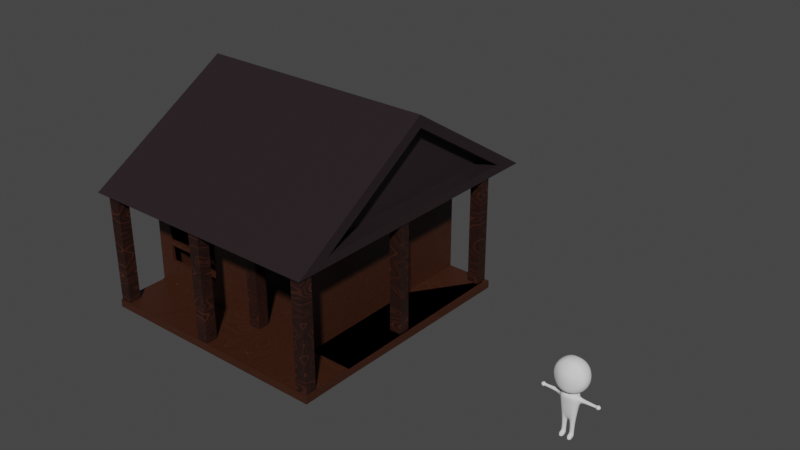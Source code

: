 # Source: houseOne.blend  (saved by Blender 3.1.7; exported with 4.5.12 LTS)
import bpy
from mathutils import Matrix  # noqa: F401  (used for matrix-valued properties, if any)

bpy.ops.wm.read_factory_settings(use_empty=True)
scene = bpy.context.scene
scene.name = 'Scene'

# ---- collections
col_collection = bpy.data.collections.new('Collection'); scene.collection.children.link(col_collection)

# ---- materials (node trees are filled in below, after node groups)
mat_wood_walls = bpy.data.materials.new('Wood Walls')
mat_wood_walls.use_transparent_shadow = False
mat_pillar_wood = bpy.data.materials.new('Pillar Wood')
mat_pillar_wood.use_transparent_shadow = False
mat_roof = bpy.data.materials.new('Roof')
mat_roof.use_transparent_shadow = False

# ---- material node trees
mat_wood_walls.use_nodes = True; mat_wood_walls.node_tree.nodes.clear()
_N = mat_wood_walls.node_tree.nodes; _L = mat_wood_walls.node_tree.links
n0 = _N.new('ShaderNodeBsdfPrincipled'); n0.name = 'Principled BSDF'; n0.location = (10, 300)
n0.distribution = 'GGX'
n0.subsurface_method = 'RANDOM_WALK_SKIN'
n0.inputs[3].default_value = 1.45
n0.inputs[27].default_value = (0.0, 0.0, 0.0, 1.0)
n0.inputs[28].default_value = 1.0
n1 = _N.new('ShaderNodeOutputMaterial'); n1.name = 'Material Output'; n1.location = (300, 300)
n2 = _N.new('ShaderNodeValToRGB'); n2.name = 'ColorRamp'; n2.location = (-325, 218)
while len(n2.color_ramp.elements) > 1: n2.color_ramp.elements.remove(n2.color_ramp.elements[-1])
n2.color_ramp.elements[0].position = 0.1273; n2.color_ramp.elements[0].color = (0.03897, 0.01088, 0.003865, 1.0)
_e = n2.color_ramp.elements.new(1.0); _e.color = (0.0911, 0.0362, 0.01997, 1.0)
n3 = _N.new('ShaderNodeTexNoise'); n3.name = 'Musgrave Texture.001'; n3.location = (-812, 207)
n3.width = 150
n3.normalize = False
n3.inputs[3].default_value = 1.0
n3.inputs[4].default_value = 0.25
n4 = _N.new('ShaderNodeTexNoise'); n4.name = 'Musgrave Texture'; n4.location = (-633, 204)
n4.width = 150
n4.normalize = False
n4.inputs[2].default_value = 100.0
n4.inputs[3].default_value = 1.0
n4.inputs[4].default_value = 0.25
_L.new(n0.outputs[0], n1.inputs[0])
_L.new(n3.outputs[0], n4.inputs[0])
_L.new(n4.outputs[0], n2.inputs[0])
_L.new(n2.outputs[0], n0.inputs[0])
n1.is_active_output = True
mat_pillar_wood.use_nodes = True; mat_pillar_wood.node_tree.nodes.clear()
_N = mat_pillar_wood.node_tree.nodes; _L = mat_pillar_wood.node_tree.links
n0 = _N.new('ShaderNodeBsdfPrincipled'); n0.name = 'Principled BSDF'; n0.location = (10, 300)
n0.distribution = 'GGX'
n0.subsurface_method = 'RANDOM_WALK_SKIN'
n0.inputs[3].default_value = 1.45
n0.inputs[27].default_value = (0.0, 0.0, 0.0, 1.0)
n0.inputs[28].default_value = 1.0
n1 = _N.new('ShaderNodeOutputMaterial'); n1.name = 'Material Output'; n1.location = (300, 300)
n2 = _N.new('ShaderNodeValToRGB'); n2.name = 'ColorRamp'; n2.location = (-257, 219)
while len(n2.color_ramp.elements) > 1: n2.color_ramp.elements.remove(n2.color_ramp.elements[-1])
n2.color_ramp.elements[0].position = 0.0; n2.color_ramp.elements[0].color = (0.01593, 0.004831, 0.002713, 1.0)
_e = n2.color_ramp.elements.new(1.0); _e.color = (0.09479, 0.02366, 0.01277, 1.0)
n3 = _N.new('ShaderNodeTexNoise'); n3.name = 'Musgrave Texture'; n3.location = (-439, 56)
n3.width = 150
n3.normalize = False
n3.inputs[2].default_value = 10.1
n3.inputs[3].default_value = 1.0
n3.inputs[4].default_value = 0.25
n4 = _N.new('ShaderNodeTexNoise'); n4.name = 'Musgrave Texture.001'; n4.location = (-654, 44)
n4.width = 150
n4.normalize = False
n4.inputs[3].default_value = 1.0
n4.inputs[4].default_value = 0.25
_L.new(n0.outputs[0], n1.inputs[0])
_L.new(n2.outputs[0], n0.inputs[0])
_L.new(n3.outputs[0], n2.inputs[0])
_L.new(n4.outputs[0], n3.inputs[0])
n1.is_active_output = True
mat_roof.use_nodes = True; mat_roof.node_tree.nodes.clear()
_N = mat_roof.node_tree.nodes; _L = mat_roof.node_tree.links
n0 = _N.new('ShaderNodeBsdfPrincipled'); n0.name = 'Principled BSDF'; n0.location = (10, 300)
n0.distribution = 'GGX'
n0.subsurface_method = 'RANDOM_WALK_SKIN'
n0.inputs[0].default_value = (0.01823, 0.01113, 0.0131, 1.0)
n0.inputs[3].default_value = 1.45
n0.inputs[27].default_value = (0.0, 0.0, 0.0, 1.0)
n0.inputs[28].default_value = 1.0
n1 = _N.new('ShaderNodeOutputMaterial'); n1.name = 'Material Output'; n1.location = (300, 300)
_L.new(n0.outputs[0], n1.inputs[0])
n1.is_active_output = True

# ---- world
world_world = bpy.data.worlds.new('World'); scene.world = world_world
world_world.use_nodes = True; world_world.node_tree.nodes.clear()
_N = world_world.node_tree.nodes; _L = world_world.node_tree.links
n0 = _N.new('ShaderNodeOutputWorld'); n0.name = 'World Output'; n0.location = (300, 300)
n1 = _N.new('ShaderNodeBackground'); n1.name = 'Background'; n1.location = (10, 300)
n1.inputs[0].default_value = (0.05088, 0.05088, 0.05088, 1.0)
_L.new(n1.outputs[0], n0.inputs[0])
n0.is_active_output = True
world_world.color = (0.05088, 0.05088, 0.05088)
world_world.use_sun_shadow = False
world_world.sun_shadow_jitter_overblur = 0.0

# ---- meshes
me_cube_001 = bpy.data.meshes.new('Cube.001')
me_cube_001.from_pydata([(-2.678, -2.596, 0.008163), (-2.675, -2.593, 3.027), (-2.678, 2.596, 0.008163), (-2.678, 2.596, 3.038), (2.515, -2.596, 0.008163), (2.515, -2.596, 3.038), (2.515, 2.596, 0.008163), (2.515, 2.596, 3.038), (-2.236, -2.59, 0.868), (-2.678, 1.915, 0.7734), (2.515, 2.596, 0.2095), (2.515, -2.596, 0.2095), (2.515, -3.957, 0.2095), (2.515, -3.957, 0.008163), (-2.678, -3.957, 0.008163), (-2.678, -3.957, 0.2095), (3.651, 2.596, 0.2095), (3.651, 2.596, 0.008163), (3.651, -2.596, 0.008163), (3.651, -2.596, 0.2095), (3.65, -3.957, 0.2095), (3.65, -3.957, 0.008163), (1.846, 2.596, 0.008163), (1.845, 2.601, 3.031), (1.846, -2.596, 0.008163), (2.155, -2.596, 3.038), (2.155, -2.596, 0.2095), (1.846, 2.596, 0.2095), (1.846, -3.957, 0.008163), (1.846, -3.957, 0.2095), (0.7218, 2.596, 0.008163), (0.8631, -2.596, 3.038), (0.8631, -2.596, 0.2095), (0.7218, -3.957, 0.2095), (0.7218, 2.596, 3.038), (0.7218, -2.596, 0.008163), (0.7218, 2.596, 0.2095), (0.7218, -3.957, 0.008163), (-2.237, -2.593, 1.916), (-2.678, 1.915, 1.9), (2.515, 2.596, 2.464), (2.515, -2.596, 2.464), (2.155, -2.596, 2.464), (1.846, 2.607, 2.464), (0.7218, 2.596, 2.464), (0.8631, -2.596, 2.464), (-2.616, 2.596, 0.2095), (-2.616, 2.596, 0.008163), (-2.616, -2.596, 0.008163), (-2.616, -2.596, 0.2095), (-2.678, -0.05416, 0.7734), (-0.6558, -2.59, 0.868), (-0.6475, -2.571, 1.915), (-2.678, -0.05416, 1.9), (-2.678, 2.596, 2.464), (-2.678, 2.596, 0.2095), (-2.678, -2.596, 0.2095), (-2.663, -2.583, 2.461), (-2.618, -2.596, 0.04331), (-2.622, -2.546, 3.023), (-2.629, 2.547, 0.03686), (-2.618, 2.536, 3.038), (2.515, -2.596, 0.05787), (2.454, -2.536, 3.038), (2.515, 2.536, 0.04331), (2.454, 2.536, 3.038), (-2.237, -2.505, 0.8679), (-2.593, 1.915, 0.7734), (2.489, 2.519, 0.1945), (2.489, -2.571, 0.1646), (2.515, -3.897, 0.1744), (2.515, -3.881, 0.03039), (-2.629, -3.908, 0.03686), (-2.629, -3.908, 0.1808), (3.736, 2.596, 0.2095), (3.736, 2.596, 0.008163), (3.651, -2.682, 0.008163), (3.651, -2.657, 0.1744), (3.601, -3.908, 0.1808), (3.59, -3.897, 0.008163), (1.846, 2.536, 0.04331), (1.843, 2.528, 3.02), (1.846, -2.596, 0.05787), (2.155, -2.511, 3.038), (2.155, -2.558, 0.1651), (1.846, 2.511, 0.2095), (1.846, -3.897, 0.04331), (1.846, -3.897, 0.1744), (0.7218, 2.536, 0.04331), (0.8631, -2.511, 3.038), (0.8632, -2.558, 0.1651), (0.7218, -3.897, 0.1744), (0.7218, 2.511, 3.038), (0.7218, -2.596, 0.05787), (0.7218, 2.511, 0.2095), (0.7218, -3.897, 0.04331), (-2.248, -2.543, 1.942), (-2.593, 1.915, 1.9), (2.454, 2.536, 2.464), (2.454, -2.536, 2.464), (2.155, -2.511, 2.464), (1.846, 2.555, 2.464), (0.7218, 2.511, 2.464), (0.8632, -2.511, 2.464), (-2.665, 2.646, 0.2382), (-2.665, 2.646, -0.02054), (-2.665, -2.646, -0.02054), (-2.665, -2.646, 0.2382), (-2.593, -0.05416, 0.7734), (-0.6556, -2.505, 0.8678), (-0.6575, -2.512, 1.908), (-2.593, -0.05655, 1.901), (-2.618, 2.536, 2.464), (-2.618, 2.536, 0.2095), (-2.601, -2.571, 0.1945), (-2.614, -2.533, 2.464), (-1.41, -2.506, 0.8673), (-1.41, -2.506, 1.917), (-1.41, -2.61, 0.8673), (-1.41, -2.61, 1.917), (-1.513, -2.506, 0.8673), (-1.513, -2.506, 1.917), (-1.513, -2.61, 0.8673), (-1.513, -2.61, 1.917), (-2.239, -2.506, 1.34), (-0.651, -2.506, 1.34), (-2.239, -2.61, 1.34), (-0.651, -2.61, 1.34), (-2.239, -2.506, 1.444), (-0.6505, -2.506, 1.444), (-2.239, -2.61, 1.444), (-0.6503, -2.61, 1.444), (-2.679, 1.027, 0.7709), (-2.679, 1.027, 1.901), (-2.576, 1.027, 0.7709), (-2.576, 1.027, 1.901), (-2.679, 0.9232, 0.7709), (-2.679, 0.9232, 1.901), (-2.576, 0.9232, 0.7709), (-2.576, 0.9232, 1.901), (-2.679, -0.04914, 1.264), (-2.679, 1.914, 1.264), (-2.576, -0.04914, 1.264), (-2.576, 1.914, 1.264), (-2.679, -0.04914, 1.368), (-2.679, 1.914, 1.368), (-2.576, -0.04914, 1.368), (-2.576, 1.914, 1.368)], [], [(57, 1, 3, 54), (43, 23, 7, 40), (40, 7, 5, 41), (45, 31, 1, 57), (22, 6, 4, 24), (22, 27, 10, 6), (0, 56, 55, 2), (37, 33, 15, 14), (32, 56, 15, 33), (56, 0, 14, 15), (24, 4, 13, 28), (19, 18, 48, 49), (4, 6, 17, 18), (6, 10, 16, 17), (10, 11, 19, 16), (12, 13, 21, 20), (18, 19, 20, 21), (12, 20, 19, 11), (35, 24, 28, 37), (11, 26, 29, 12), (13, 12, 29, 28), (30, 36, 27, 22), (30, 22, 24, 35), (41, 5, 25, 42), (44, 34, 23, 43), (54, 3, 34, 44), (2, 30, 35, 0), (2, 55, 36, 30), (0, 35, 37, 14), (26, 32, 33, 29), (28, 29, 33, 37), (42, 25, 31, 45), (55, 54, 44, 36), (36, 44, 43, 27), (11, 41, 42, 26), (10, 40, 41, 11), (27, 43, 40, 10), (47, 46, 49, 48), (17, 16, 46, 47), (16, 19, 49, 46), (18, 17, 47, 48), (19, 16, 17, 18), (51, 8, 56, 32), (52, 51, 32, 45), (8, 38, 57, 56), (38, 52, 45, 57), (9, 39, 54, 55), (50, 9, 55, 56), (53, 50, 56, 57), (39, 53, 57, 54), (115, 112, 61, 59), (101, 98, 65, 81), (98, 99, 63, 65), (103, 115, 59, 89), (80, 82, 62, 64), (80, 64, 68, 85), (58, 60, 113, 114), (95, 72, 73, 91), (90, 91, 73, 114), (114, 73, 72, 58), (82, 86, 71, 62), (77, 107, 106, 76), (62, 76, 75, 64), (64, 75, 74, 68), (68, 74, 77, 69), (70, 78, 79, 71), (76, 79, 78, 77), (70, 69, 77, 78), (93, 95, 86, 82), (69, 70, 87, 84), (71, 86, 87, 70), (88, 80, 85, 94), (88, 93, 82, 80), (99, 100, 83, 63), (102, 101, 81, 92), (112, 102, 92, 61), (60, 58, 93, 88), (60, 88, 94, 113), (58, 72, 95, 93), (84, 87, 91, 90), (86, 95, 91, 87), (100, 103, 89, 83), (113, 94, 102, 112), (94, 85, 101, 102), (69, 84, 100, 99), (68, 69, 99, 98), (85, 68, 98, 101), (105, 106, 107, 104), (75, 105, 104, 74), (74, 104, 107, 77), (76, 106, 105, 75), (77, 76, 75, 74), (109, 90, 114, 66), (110, 103, 90, 109), (66, 114, 115, 96), (96, 115, 103, 110), (67, 113, 112, 97), (108, 114, 113, 67), (111, 115, 114, 108), (97, 112, 115, 111), (3, 1, 59, 61), (7, 23, 81, 65), (5, 7, 65, 63), (1, 31, 89, 59), (13, 4, 62, 71), (4, 18, 76, 62), (21, 13, 71, 79), (18, 21, 79, 76), (23, 34, 92, 81), (25, 5, 63, 83), (26, 42, 100, 84), (31, 25, 83, 89), (32, 26, 84, 90), (34, 3, 61, 92), (51, 52, 110, 109), (42, 45, 103, 100), (8, 51, 109, 66), (45, 32, 90, 103), (38, 8, 66, 96), (52, 38, 96, 110), (39, 9, 67, 97), (9, 50, 108, 67), (50, 53, 111, 108), (53, 39, 97, 111), (116, 117, 119, 118), (118, 119, 123, 122), (122, 123, 121, 120), (120, 121, 117, 116), (118, 122, 120, 116), (123, 119, 117, 121), (124, 125, 127, 126), (126, 127, 131, 130), (130, 131, 129, 128), (128, 129, 125, 124), (126, 130, 128, 124), (131, 127, 125, 129), (132, 133, 135, 134), (134, 135, 139, 138), (138, 139, 137, 136), (136, 137, 133, 132), (134, 138, 136, 132), (139, 135, 133, 137), (140, 141, 143, 142), (142, 143, 147, 146), (146, 147, 145, 144), (144, 145, 141, 140), (142, 146, 144, 140), (147, 143, 141, 145)])
_uv = me_cube_001.uv_layers.new(name='UVMap')
_uv.uv.foreach_set('vector', [0.5776, 0.0, 0.625, 0.0, 0.625, 0.25, 0.5776, 0.25, 0.5776, 0.4678, 0.625, 0.4678, 0.625, 0.5, 0.5776, 0.5, 0.5776, 0.5, 0.625, 0.5, 0.625, 0.75, 0.5776, 0.75, 0.5776, 0.8295, 0.625, 0.8295, 0.625, 1.0, 0.5776, 1.0, 0.3428, 0.5, 0.375, 0.5, 0.375, 0.75, 0.3428, 0.75, 0.375, 0.4678, 0.3916, 0.4678, 0.3916, 0.5, 0.375, 0.5, 0.375, 0.0, 0.3916, 0.0, 0.3916, 0.25, 0.375, 0.25, 0.375, 0.8363, 0.3916, 0.8363, 0.3916, 1.0, 0.375, 1.0, 0.3916, 0.8295, 0.3916, 1.0, 0.3916, 1.0, 0.3916, 0.8363, 0.3916, 0.0, 0.375, 0.0, 0.375, 0.0, 0.3916, 0.0, 0.3428, 0.75, 0.375, 0.75, 0.375, 0.75, 0.3428, 0.75, 0.3916, 0.75, 0.375, 0.75, 0.375, 0.75, 0.3916, 0.75, 0.375, 0.75, 0.375, 0.5, 0.375, 0.5, 0.375, 0.75, 0.375, 0.5, 0.3916, 0.5, 0.3916, 0.5, 0.375, 0.5, 0.3916, 0.5, 0.3916, 0.75, 0.3916, 0.75, 0.3916, 0.5, 0.3916, 0.75, 0.375, 0.75, 0.375, 0.75, 0.3916, 0.75, 0.375, 0.75, 0.3916, 0.75, 0.3916, 0.75, 0.375, 0.75, 0.3916, 0.75, 0.3916, 0.75, 0.3916, 0.75, 0.3916, 0.75, 0.2887, 0.75, 0.3428, 0.75, 0.3428, 0.75, 0.2887, 0.75, 0.3916, 0.75, 0.3916, 0.7673, 0.3916, 0.7822, 0.3916, 0.75, 0.375, 0.75, 0.3916, 0.75, 0.3916, 0.7822, 0.375, 0.7822, 0.375, 0.4137, 0.3916, 0.4137, 0.3916, 0.4678, 0.375, 0.4678, 0.2887, 0.5, 0.3428, 0.5, 0.3428, 0.75, 0.2887, 0.75, 0.5776, 0.75, 0.625, 0.75, 0.625, 0.7673, 0.5776, 0.7673, 0.5776, 0.4137, 0.625, 0.4137, 0.625, 0.4678, 0.5776, 0.4678, 0.5776, 0.25, 0.625, 0.25, 0.625, 0.4137, 0.5776, 0.4137, 0.125, 0.5, 0.2887, 0.5, 0.2887, 0.75, 0.125, 0.75, 0.375, 0.25, 0.3916, 0.25, 0.3916, 0.4137, 0.375, 0.4137, 0.125, 0.75, 0.2887, 0.75, 0.2887, 0.75, 0.125, 0.75, 0.3916, 0.7673, 0.3916, 0.8295, 0.3916, 0.8363, 0.3916, 0.7822, 0.375, 0.7822, 0.3916, 0.7822, 0.3916, 0.8363, 0.375, 0.8363, 0.5776, 0.7673, 0.625, 0.7673, 0.625, 0.8295, 0.5776, 0.8295, 0.3916, 0.25, 0.5776, 0.25, 0.5776, 0.4137, 0.3916, 0.4137, 0.3916, 0.4137, 0.5776, 0.4137, 0.5776, 0.4678, 0.3916, 0.4678, 0.3916, 0.75, 0.5776, 0.75, 0.5776, 0.7673, 0.3916, 0.7673, 0.3916, 0.5, 0.5776, 0.5, 0.5776, 0.75, 0.3916, 0.75, 0.3916, 0.4678, 0.5776, 0.4678, 0.5776, 0.5, 0.3916, 0.5, 0.375, 0.5, 0.3916, 0.5, 0.3916, 0.75, 0.375, 0.75, 0.375, 0.5, 0.3916, 0.5, 0.3916, 0.5, 0.375, 0.5, 0.3916, 0.5, 0.3916, 0.75, 0.3916, 0.75, 0.3916, 0.5, 0.375, 0.75, 0.375, 0.5, 0.375, 0.5, 0.375, 0.75, 0.0, 0.0, 0.0, 0.0, 0.0, 0.0, 0.0, 0.0, 0.4184, 0.8563, 0.4184, 0.9732, 0.3916, 1.0, 0.3916, 0.8295, 0.5508, 0.8563, 0.4184, 0.8563, 0.3916, 0.8295, 0.5776, 0.8295, 0.4184, 0.9732, 0.5508, 0.9732, 0.5776, 1.0, 0.3916, 1.0, 0.5508, 0.9732, 0.5508, 0.8563, 0.5776, 0.8295, 0.5776, 1.0, 0.4348, 0.2068, 0.5344, 0.2068, 0.5776, 0.25, 0.3916, 0.25, 0.4348, 0.04322, 0.4348, 0.2068, 0.3916, 0.25, 0.3916, 0.0, 0.5344, 0.04322, 0.4348, 0.04322, 0.3916, 0.0, 0.5776, 0.0, 0.5344, 0.2068, 0.5344, 0.04322, 0.5776, 0.0, 0.5776, 0.25, 0.5776, 0.0, 0.5776, 0.25, 0.625, 0.25, 0.625, 0.0, 0.5776, 0.4678, 0.5776, 0.5, 0.625, 0.5, 0.625, 0.4678, 0.5776, 0.5, 0.5776, 0.75, 0.625, 0.75, 0.625, 0.5, 0.5776, 0.8295, 0.5776, 1.0, 0.625, 1.0, 0.625, 0.8295, 0.3428, 0.5, 0.3428, 0.75, 0.375, 0.75, 0.375, 0.5, 0.375, 0.4678, 0.375, 0.5, 0.3916, 0.5, 0.3916, 0.4678, 0.375, 0.0, 0.375, 0.25, 0.3916, 0.25, 0.3916, 0.0, 0.375, 0.8363, 0.375, 1.0, 0.3916, 1.0, 0.3916, 0.8363, 0.3916, 0.8295, 0.3916, 0.8363, 0.3916, 1.0, 0.3916, 1.0, 0.3916, 0.0, 0.3916, 0.0, 0.375, 0.0, 0.375, 0.0, 0.3428, 0.75, 0.3428, 0.75, 0.375, 0.75, 0.375, 0.75, 0.3916, 0.75, 0.3916, 0.75, 0.375, 0.75, 0.375, 0.75, 0.375, 0.75, 0.375, 0.75, 0.375, 0.5, 0.375, 0.5, 0.375, 0.5, 0.375, 0.5, 0.3916, 0.5, 0.3916, 0.5, 0.3916, 0.5, 0.3916, 0.5, 0.3916, 0.75, 0.3916, 0.75, 0.3916, 0.75, 0.3916, 0.75, 0.375, 0.75, 0.375, 0.75, 0.375, 0.75, 0.375, 0.75, 0.3916, 0.75, 0.3916, 0.75, 0.3916, 0.75, 0.3916, 0.75, 0.3916, 0.75, 0.3916, 0.75, 0.2887, 0.75, 0.2887, 0.75, 0.3428, 0.75, 0.3428, 0.75, 0.3916, 0.75, 0.3916, 0.75, 0.3916, 0.7822, 0.3916, 0.7673, 0.375, 0.75, 0.375, 0.7822, 0.3916, 0.7822, 0.3916, 0.75, 0.375, 0.4137, 0.375, 0.4678, 0.3916, 0.4678, 0.3916, 0.4137, 0.2887, 0.5, 0.2887, 0.75, 0.3428, 0.75, 0.3428, 0.5, 0.5776, 0.75, 0.5776, 0.7673, 0.625, 0.7673, 0.625, 0.75, 0.5776, 0.4137, 0.5776, 0.4678, 0.625, 0.4678, 0.625, 0.4137, 0.5776, 0.25, 0.5776, 0.4137, 0.625, 0.4137, 0.625, 0.25, 0.125, 0.5, 0.125, 0.75, 0.2887, 0.75, 0.2887, 0.5, 0.375, 0.25, 0.375, 0.4137, 0.3916, 0.4137, 0.3916, 0.25, 0.125, 0.75, 0.125, 0.75, 0.2887, 0.75, 0.2887, 0.75, 0.3916, 0.7673, 0.3916, 0.7822, 0.3916, 0.8363, 0.3916, 0.8295, 0.375, 0.7822, 0.375, 0.8363, 0.3916, 0.8363, 0.3916, 0.7822, 0.5776, 0.7673, 0.5776, 0.8295, 0.625, 0.8295, 0.625, 0.7673, 0.3916, 0.25, 0.3916, 0.4137, 0.5776, 0.4137, 0.5776, 0.25, 0.3916, 0.4137, 0.3916, 0.4678, 0.5776, 0.4678, 0.5776, 0.4137, 0.3916, 0.75, 0.3916, 0.7673, 0.5776, 0.7673, 0.5776, 0.75, 0.3916, 0.5, 0.3916, 0.75, 0.5776, 0.75, 0.5776, 0.5, 0.3916, 0.4678, 0.3916, 0.5, 0.5776, 0.5, 0.5776, 0.4678, 0.375, 0.5, 0.375, 0.75, 0.3916, 0.75, 0.3916, 0.5, 0.375, 0.5, 0.375, 0.5, 0.3916, 0.5, 0.3916, 0.5, 0.3916, 0.5, 0.3916, 0.5, 0.3916, 0.75, 0.3916, 0.75, 0.375, 0.75, 0.375, 0.75, 0.375, 0.5, 0.375, 0.5, 0.0, 0.0, 0.0, 0.0, 0.0, 0.0, 0.0, 0.0, 0.4184, 0.8563, 0.3916, 0.8295, 0.3916, 1.0, 0.4184, 0.9732, 0.5508, 0.8563, 0.5776, 0.8295, 0.3916, 0.8295, 0.4184, 0.8563, 0.4184, 0.9732, 0.3916, 1.0, 0.5776, 1.0, 0.5508, 0.9732, 0.5508, 0.9732, 0.5776, 1.0, 0.5776, 0.8295, 0.5508, 0.8563, 0.4348, 0.2068, 0.3916, 0.25, 0.5776, 0.25, 0.5344, 0.2068, 0.4348, 0.04322, 0.3916, 0.0, 0.3916, 0.25, 0.4348, 0.2068, 0.5344, 0.04322, 0.5776, 0.0, 0.3916, 0.0, 0.4348, 0.04322, 0.5344, 0.2068, 0.5776, 0.25, 0.5776, 0.0, 0.5344, 0.04322, 0.625, 0.25, 0.625, 0.0, 0.625, 0.0, 0.625, 0.25, 0.625, 0.5, 0.625, 0.4678, 0.625, 0.4678, 0.625, 0.5, 0.625, 0.75, 0.625, 0.5, 0.625, 0.5, 0.625, 0.75, 0.625, 1.0, 0.625, 0.8295, 0.625, 0.8295, 0.625, 1.0, 0.375, 0.75, 0.375, 0.75, 0.375, 0.75, 0.375, 0.75, 0.375, 0.75, 0.375, 0.75, 0.375, 0.75, 0.375, 0.75, 0.375, 0.75, 0.375, 0.75, 0.375, 0.75, 0.375, 0.75, 0.375, 0.75, 0.375, 0.75, 0.375, 0.75, 0.375, 0.75, 0.625, 0.4678, 0.625, 0.4137, 0.625, 0.4137, 0.625, 0.4678, 0.625, 0.7673, 0.625, 0.75, 0.625, 0.75, 0.625, 0.7673, 0.3916, 0.7673, 0.5776, 0.7673, 0.5776, 0.7673, 0.3916, 0.7673, 0.625, 0.8295, 0.625, 0.7673, 0.625, 0.7673, 0.625, 0.8295, 0.3916, 0.8295, 0.3916, 0.7673, 0.3916, 0.7673, 0.3916, 0.8295, 0.625, 0.4137, 0.625, 0.25, 0.625, 0.25, 0.625, 0.4137, 0.4184, 0.8563, 0.5508, 0.8563, 0.5508, 0.8563, 0.4184, 0.8563, 0.5776, 0.7673, 0.5776, 0.8295, 0.5776, 0.8295, 0.5776, 0.7673, 0.4184, 0.9732, 0.4184, 0.8563, 0.4184, 0.8563, 0.4184, 0.9732, 0.5776, 0.8295, 0.3916, 0.8295, 0.3916, 0.8295, 0.5776, 0.8295, 0.5508, 0.9732, 0.4184, 0.9732, 0.4184, 0.9732, 0.5508, 0.9732, 0.5508, 0.8563, 0.5508, 0.9732, 0.5508, 0.9732, 0.5508, 0.8563, 0.5344, 0.2068, 0.4348, 0.2068, 0.4348, 0.2068, 0.5344, 0.2068, 0.4348, 0.2068, 0.4348, 0.04322, 0.4348, 0.04322, 0.4348, 0.2068, 0.4348, 0.04322, 0.5344, 0.04322, 0.5344, 0.04322, 0.4348, 0.04322, 0.5344, 0.04322, 0.5344, 0.2068, 0.5344, 0.2068, 0.5344, 0.04322, 0.375, 0.0, 0.625, 0.0, 0.625, 0.25, 0.375, 0.25, 0.375, 0.25, 0.625, 0.25, 0.625, 0.5, 0.375, 0.5, 0.375, 0.5, 0.625, 0.5, 0.625, 0.75, 0.375, 0.75, 0.375, 0.75, 0.625, 0.75, 0.625, 1.0, 0.375, 1.0, 0.125, 0.5, 0.375, 0.5, 0.375, 0.75, 0.125, 0.75, 0.625, 0.5, 0.875, 0.5, 0.875, 0.75, 0.625, 0.75, 0.375, 0.0, 0.625, 0.0, 0.625, 0.25, 0.375, 0.25, 0.375, 0.25, 0.625, 0.25, 0.625, 0.5, 0.375, 0.5, 0.375, 0.5, 0.625, 0.5, 0.625, 0.75, 0.375, 0.75, 0.375, 0.75, 0.625, 0.75, 0.625, 1.0, 0.375, 1.0, 0.125, 0.5, 0.375, 0.5, 0.375, 0.75, 0.125, 0.75, 0.625, 0.5, 0.875, 0.5, 0.875, 0.75, 0.625, 0.75, 0.375, 0.0, 0.625, 0.0, 0.625, 0.25, 0.375, 0.25, 0.375, 0.25, 0.625, 0.25, 0.625, 0.5, 0.375, 0.5, 0.375, 0.5, 0.625, 0.5, 0.625, 0.75, 0.375, 0.75, 0.375, 0.75, 0.625, 0.75, 0.625, 1.0, 0.375, 1.0, 0.125, 0.5, 0.375, 0.5, 0.375, 0.75, 0.125, 0.75, 0.625, 0.5, 0.875, 0.5, 0.875, 0.75, 0.625, 0.75, 0.375, 0.0, 0.625, 0.0, 0.625, 0.25, 0.375, 0.25, 0.375, 0.25, 0.625, 0.25, 0.625, 0.5, 0.375, 0.5, 0.375, 0.5, 0.625, 0.5, 0.625, 0.75, 0.375, 0.75, 0.375, 0.75, 0.625, 0.75, 0.625, 1.0, 0.375, 1.0, 0.125, 0.5, 0.375, 0.5, 0.375, 0.75, 0.125, 0.75, 0.625, 0.5, 0.875, 0.5, 0.875, 0.75, 0.625, 0.75])
me_cube_001.materials.append(mat_wood_walls)
me_cube_001.use_remesh_fix_poles = True
me_cube_001.use_remesh_preserve_attributes = False
me_cube_001.update()
me_sphere = bpy.data.meshes.new('Sphere')
me_sphere.from_pydata([(0.0, 0.1751, 0.2155), (0.0, 0.2411, 0.1166), (0.0, 0.2411, -0.1166), (0.0, 0.07393, -0.2816), (0.04464, 0.1039, 0.2816), (0.08248, 0.1793, 0.2155), (0.1078, 0.2197, 0.1166), (0.1166, 0.2411, -1.332e-08), (0.1078, 0.2197, -0.1166), (0.08248, 0.1793, -0.2155), (0.05526, 0.06871, -0.2816), (0.08248, 0.08248, 0.2816), (0.1524, 0.1517, 0.2155), (0.1991, 0.1884, 0.1166), (0.2155, 0.1751, -1.332e-08), (0.1991, 0.1884, -0.1166), (0.1524, 0.1517, -0.2155), (0.07092, 0.05269, -0.2816), (0.1078, 0.04464, 0.2816), (0.1991, 0.08248, 0.2155), (0.2602, 0.1078, 0.1166), (0.2816, 0.1088, -1.332e-08), (0.2602, 0.1078, -0.1166), (0.1991, 0.08248, -0.2155), (0.08138, 0.0287, -0.2816), (0.1166, -3.556e-08, 0.2816), (0.2155, -5.418e-08, 0.2155), (0.2816, -6.908e-08, 0.1166), (0.3048, -4.673e-08, -1.332e-08), (0.2816, -5.418e-08, -0.1166), (0.2155, -5.418e-08, -0.2155), (0.08506, 0.0004039, -0.2816), (0.1078, -0.04464, 0.2816), (0.1991, -0.08152, 0.2155), (0.2602, -0.09291, 0.1166), (0.2816, -0.1057, 2.64e-06), (0.2559, -0.1013, -0.1154), (0.1985, -0.08148, -0.2153), (0.08138, -0.02789, -0.2816), (0.08248, -0.0771, 0.2816), (0.1524, -0.1249, 0.2155), (0.1991, -0.1429, 0.1166), (0.2009, -0.1648, 0.0005647), (0.1875, -0.1665, -0.1133), (0.1497, -0.1474, -0.2148), (0.07092, -0.05188, -0.2816), (0.04464, -0.09685, 0.2816), (0.08248, -0.1429, 0.2155), (0.1078, -0.204, 0.1166), (0.1175, -0.2152, 0.0002591), (0.1038, -0.2032, -0.1165), (0.08228, -0.1879, -0.2155), (0.05526, -0.0679, -0.2816), (-5.329e-15, -5.329e-08, 0.3048), (-2.706e-08, -0.1057, 0.2816), (-4.196e-08, -0.1593, 0.2155), (0.001181, -0.2235, 0.1168), (0.00608, -0.2387, 0.0008183), (0.001181, -0.2235, -0.1165), (-4.196e-08, -0.2046, -0.2155), (0.0, -0.07353, -0.2816), (0.001696, 0.123, -0.3335), (0.06693, -0.1124, -0.3335), (0.001696, -0.1198, -0.3335), (0.1203, 0.08077, -0.3357), (0.06626, 0.1169, -0.3335), (0.1626, 0.03219, -0.3585), (6.235e-08, 0.1088, 0.2816), (1.518e-07, 0.2643, -1.332e-08), (1.071e-07, 0.1751, -0.2155), (0.05596, 0.07011, -0.295), (0.0, 0.07563, -0.295), (0.07162, 0.05408, -0.295), (0.08208, 0.0301, -0.295), (0.08576, 0.001802, -0.295), (0.08208, -0.02649, -0.295), (0.07162, -0.05048, -0.295), (0.05596, -0.06651, -0.295), (0.0, -0.07213, -0.295), (0.1633, -0.02704, -0.3678), (0.1347, -0.09036, -0.3335), (0.1633, -9.344e-05, -0.346), (-0.00402, 0.08759, -0.6517), (0.04696, 0.08498, -0.6517), (0.09505, 0.0725, -0.6517), (0.1181, 0.05336, -0.6517), (0.1382, 0.007642, -0.6517), (0.127, -0.0312, -0.6517), (0.0974, -0.05722, -0.6517), (0.05752, -0.06914, -0.6517), (-0.00402, -0.07231, -0.6517), (0.1627, -0.02171, -0.402), (0.162, 0.01058, -0.4144), (0.162, 0.03753, -0.3927), (0.1307, -0.078, -0.4251), (0.06917, -0.09749, -0.4251), (0.1309, 0.08548, -0.4251), (0.06857, 0.1051, -0.4251), (0.0, 0.1116, -0.4251), (0.0, -0.104, -0.4251), (0.163, 0.01772, -0.3479), (0.1622, 0.03944, -0.3749), (0.1619, 0.02696, -0.4072), (0.1623, -0.007237, -0.4125), (0.1631, -0.02896, -0.3856), (0.1634, -0.01648, -0.3533), (0.1509, -0.05054, -0.3381), (0.1506, -0.02054, -0.3321), (0.1424, 0.04896, -0.3297), (0.1488, 0.001026, -0.3301), (0.454, -0.007113, -0.3649), (0.4531, 0.0176, -0.3956), (0.4533, 0.0247, -0.3772), (0.3078, -0.01684, -0.398), (0.4537, 0.01234, -0.3619), (0.4532, 0.02361, -0.3873), (0.4532, 0.008278, -0.3997), (0.4539, 0.002207, -0.3608), (0.4539, -0.01312, -0.3731), (0.3075, -0.004984, -0.4067), (0.3081, -0.02278, -0.3846), (0.4535, 0.02057, -0.3679), (0.3077, 0.02733, -0.3624), (0.3083, -0.02122, -0.37), (0.3083, 0.00087, -0.3522), (0.4538, -0.01421, -0.3833), (0.3073, 0.009615, -0.4083), (0.3072, 0.0317, -0.3905), (0.3081, 0.01547, -0.3538), (0.3074, 0.03327, -0.3759), (0.3072, 0.02304, -0.4023), (0.4534, -0.001856, -0.3986), (0.4536, -0.01009, -0.3926), (0.3084, -0.01256, -0.3582), (0.4623, -0.0149, -0.3552), (0.461, 0.02539, -0.4052), (0.4613, 0.03696, -0.3753), (0.462, 0.01682, -0.3503), (0.461, 0.03519, -0.3918), (0.4611, 0.01019, -0.412), (0.4622, 0.0002937, -0.3485), (0.4623, -0.0247, -0.3687), (0.4616, 0.03024, -0.3601), (0.462, -0.02648, -0.3852), (0.4614, -0.006331, -0.4102), (0.4617, -0.01975, -0.4004), (0.4715, -0.01735, -0.3522), (0.47, 0.02784, -0.4083), (0.4703, 0.04082, -0.3747), (0.4711, 0.01822, -0.3466), (0.47, 0.03883, -0.3932), (0.4701, 0.01079, -0.4158), (0.4714, -0.0003081, -0.3447), (0.4714, -0.02834, -0.3673), (0.4707, 0.03328, -0.3576), (0.4712, -0.03033, -0.3858), (0.4704, -0.007739, -0.4138), (0.4708, -0.02279, -0.4028), (0.4806, -0.01867, -0.3506), (0.479, 0.02916, -0.4099), (0.4794, 0.0429, -0.3744), (0.4802, 0.01898, -0.3447), (0.4791, 0.04079, -0.394), (0.4791, 0.01112, -0.4179), (0.4805, -0.0006323, -0.3426), (0.4806, -0.03031, -0.3665), (0.4798, 0.03492, -0.3563), (0.4803, -0.03241, -0.3861), (0.4795, -0.008497, -0.4158), (0.4799, -0.02443, -0.4042), (0.4897, -0.01711, -0.3525), (0.4881, 0.02759, -0.408), (0.4885, 0.04043, -0.3747), (0.4892, 0.01808, -0.347), (0.4882, 0.03846, -0.3931), (0.4883, 0.01073, -0.4154), (0.4895, -0.0002472, -0.3451), (0.4896, -0.02798, -0.3674), (0.4888, 0.03297, -0.3579), (0.4893, -0.02994, -0.3857), (0.4886, -0.007597, -0.4135), (0.489, -0.02249, -0.4026), (0.4983, -0.01419, -0.3561), (0.497, 0.02467, -0.4043), (0.4973, 0.03583, -0.3755), (0.498, 0.01641, -0.3514), (0.4971, 0.03412, -0.3914), (0.4971, 0.01002, -0.4108), (0.4982, 0.0004697, -0.3496), (0.4983, -0.02364, -0.3691), (0.4976, 0.02935, -0.3608), (0.498, -0.02535, -0.385), (0.4974, -0.00592, -0.4091), (0.4977, -0.01886, -0.3997), (0.506, -0.01044, -0.3608), (0.5049, 0.02092, -0.3997), (0.5051, 0.02993, -0.3764), (0.5057, 0.01425, -0.3569), (0.505, 0.02855, -0.3892), (0.505, 0.009094, -0.4049), (0.5059, 0.001391, -0.3556), (0.5059, -0.01806, -0.3712), (0.5054, 0.0247, -0.3646), (0.5057, -0.01945, -0.3841), (0.5052, -0.003766, -0.4035), (0.5055, -0.01421, -0.3959), (0.5133, -0.00562, -0.3668), (0.5125, 0.01611, -0.3937), (0.5127, 0.02235, -0.3776), (0.5131, 0.01148, -0.3641), (0.5126, 0.02139, -0.3865), (0.5126, 0.007911, -0.3973), (0.5132, 0.002574, -0.3631), (0.5132, -0.0109, -0.374), (0.5129, 0.01872, -0.3694), (0.5131, -0.01186, -0.3829), (0.5127, -0.0009983, -0.3964), (0.5129, -0.008235, -0.3911), (0.5177, -0.000211, -0.3735), (0.5173, 0.0107, -0.387), (0.5174, 0.01383, -0.3789), (0.5176, 0.008376, -0.3721), (0.5173, 0.01335, -0.3834), (0.5173, 0.006582, -0.3888), (0.5176, 0.003903, -0.3717), (0.5177, -0.002864, -0.3771), (0.5175, 0.01201, -0.3748), (0.5176, -0.003344, -0.3816), (0.5174, 0.002109, -0.3883), (0.5175, -0.001524, -0.3857), (0.0, 0.059, -0.7851), (0.1044, 0.04326, -0.7972), (0.0, -0.03735, -0.7824), (0.0, 0.01053, -0.8088), (0.02236, 0.008907, -0.8029), (0.03635, 0.04306, -0.8019), (0.1186, 0.00919, -0.7964), (0.1046, -0.02496, -0.7974), (0.07064, -0.03919, -0.7998), (0.03657, -0.02516, -0.8021), (0.07034, 0.05729, -0.7995), (0.04355, 0.03589, -0.9456), (0.07037, 0.04712, -0.9438), (0.09727, 0.03605, -0.942), (0.1085, 0.00916, -0.9413), (0.09744, -0.01779, -0.9421), (0.07061, -0.02902, -0.944), (0.04372, -0.01795, -0.9458), (0.03251, 0.008937, -0.9465), (0.04349, 0.03589, -1.116), (0.07038, 0.04712, -1.116), (0.09733, 0.03605, -1.116), (0.1086, 0.00916, -1.116), (0.09749, -0.01779, -1.116), (0.0706, -0.02902, -1.116), (0.04365, -0.01795, -1.116), (0.03242, 0.008937, -1.116), (0.03244, 0.008937, -1.063), (0.04366, -0.01795, -1.064), (0.0706, -0.02902, -1.065), (0.09748, -0.01779, -1.065), (0.1085, 0.00916, -1.065), (0.09733, 0.03605, -1.065), (0.07038, 0.04712, -1.064), (0.04351, 0.03589, -1.064), (0.04386, -0.06932, -1.116), (0.07081, -0.08039, -1.116), (0.03263, -0.04243, -1.116), (0.0977, -0.06916, -1.116), (0.09769, -0.06916, -1.065), (0.1088, -0.04221, -1.065), (0.1088, -0.04221, -1.116), (0.07081, -0.08039, -1.065), (0.04387, -0.06932, -1.064), (0.03264, -0.04243, -1.063), (0.04989, -0.08886, -1.119), (0.0715, -0.09773, -1.119), (0.04089, -0.0673, -1.119), (0.09306, -0.08873, -1.119), (0.09305, -0.08873, -1.09), (0.1019, -0.06712, -1.09), (0.1019, -0.06712, -1.119), (0.0715, -0.09773, -1.089), (0.0499, -0.08886, -1.089), (0.0409, -0.0673, -1.089)], [(108, 109), (64, 108)], [(3, 69, 9, 10), (2, 68, 7, 8), (1, 0, 5, 6), (67, 53, 4), (69, 2, 8, 9), (68, 1, 6, 7), (0, 67, 4, 5), (52, 60, 78, 77), (9, 8, 15, 16), (7, 6, 13, 14), (5, 4, 11, 12), (10, 9, 16, 17), (8, 7, 14, 15), (6, 5, 12, 13), (4, 53, 11), (14, 13, 20, 21), (12, 11, 18, 19), (17, 16, 23, 24), (15, 14, 21, 22), (13, 12, 19, 20), (11, 53, 18), (31, 38, 75, 74), (16, 15, 22, 23), (24, 23, 30, 31), (22, 21, 28, 29), (20, 19, 26, 27), (18, 53, 25), (3, 10, 70, 71), (23, 22, 29, 30), (21, 20, 27, 28), (19, 18, 25, 26), (27, 26, 33, 34), (25, 53, 32), (30, 29, 36, 37), (28, 27, 34, 35), (26, 25, 32, 33), (31, 30, 37, 38), (29, 28, 35, 36), (37, 36, 43, 44), (35, 34, 41, 42), (33, 32, 39, 40), (38, 37, 44, 45), (36, 35, 42, 43), (34, 33, 40, 41), (32, 53, 39), (40, 39, 46, 47), (45, 44, 51, 52), (43, 42, 49, 50), (41, 40, 47, 48), (39, 53, 46), (44, 43, 50, 51), (42, 41, 48, 49), (52, 51, 59, 60), (50, 49, 57, 58), (48, 47, 55, 56), (46, 53, 54), (24, 31, 74, 73), (51, 50, 58, 59), (49, 48, 56, 57), (47, 46, 54, 55), (17, 24, 73, 72), (45, 52, 77, 76), (38, 45, 76, 75), (10, 17, 72, 70), (73, 74, 109, 81, 100, 66, 108), (72, 73, 108, 66, 64), (70, 72, 64, 65), (71, 70, 65, 61), (76, 80, 106, 75), (77, 78, 63, 62), (76, 77, 62, 80), (107, 75, 106), (92, 103, 91, 87, 86), (93, 102, 92, 86, 85), (91, 94, 88, 87), (94, 95, 89, 88), (97, 96, 84, 83), (98, 97, 83, 82), (96, 93, 85, 84), (95, 99, 90, 89), (62, 63, 99, 95), (64, 66, 101, 93, 96), (61, 65, 97, 98), (65, 64, 96, 97), (80, 62, 95, 94), (79, 106, 80, 94, 91, 104), (74, 75, 107, 109), (109, 107, 105, 81), (105, 107, 106, 79), (102, 93, 127, 130), (100, 81, 124, 128), (66, 100, 128, 122), (104, 91, 113, 120), (79, 104, 120, 123), (103, 92, 126, 119), (81, 105, 133, 124), (93, 101, 129, 127), (101, 66, 122, 129), (92, 102, 130, 126), (105, 79, 123, 133), (91, 103, 119, 113), (120, 113, 132, 125), (126, 130, 111, 116), (122, 128, 114, 121), (129, 122, 121, 112), (127, 129, 112, 115), (123, 120, 125, 118), (124, 133, 110, 117), (128, 124, 117, 114), (119, 126, 116, 131), (130, 127, 115, 111), (133, 123, 118, 110), (113, 119, 131, 132), (125, 132, 145, 143), (131, 116, 139, 144), (121, 114, 137, 142), (112, 121, 142, 136), (116, 111, 135, 139), (111, 115, 138, 135), (117, 110, 134, 140), (115, 112, 136, 138), (132, 131, 144, 145), (118, 125, 143, 141), (110, 118, 141, 134), (114, 117, 140, 137), (134, 141, 153, 146), (145, 144, 156, 157), (137, 140, 152, 149), (140, 134, 146, 152), (144, 139, 151, 156), (135, 138, 150, 147), (143, 145, 157, 155), (138, 136, 148, 150), (136, 142, 154, 148), (141, 143, 155, 153), (142, 137, 149, 154), (139, 135, 147, 151), (156, 151, 163, 168), (149, 152, 164, 161), (146, 153, 165, 158), (153, 155, 167, 165), (157, 156, 168, 169), (150, 148, 160, 162), (152, 146, 158, 164), (155, 157, 169, 167), (147, 150, 162, 159), (151, 147, 159, 163), (148, 154, 166, 160), (154, 149, 161, 166), (166, 161, 173, 178), (168, 163, 175, 180), (161, 164, 176, 173), (158, 165, 177, 170), (165, 167, 179, 177), (169, 168, 180, 181), (162, 160, 172, 174), (164, 158, 170, 176), (167, 169, 181, 179), (159, 162, 174, 171), (163, 159, 171, 175), (160, 166, 178, 172), (178, 173, 185, 190), (180, 175, 187, 192), (173, 176, 188, 185), (170, 177, 189, 182), (177, 179, 191, 189), (181, 180, 192, 193), (174, 172, 184, 186), (176, 170, 182, 188), (179, 181, 193, 191), (171, 174, 186, 183), (175, 171, 183, 187), (172, 178, 190, 184), (184, 190, 202, 196), (190, 185, 197, 202), (192, 187, 199, 204), (185, 188, 200, 197), (182, 189, 201, 194), (189, 191, 203, 201), (193, 192, 204, 205), (186, 184, 196, 198), (188, 182, 194, 200), (191, 193, 205, 203), (183, 186, 198, 195), (187, 183, 195, 199), (196, 202, 214, 208), (202, 197, 209, 214), (204, 199, 211, 216), (197, 200, 212, 209), (194, 201, 213, 206), (201, 203, 215, 213), (205, 204, 216, 217), (198, 196, 208, 210), (200, 194, 206, 212), (203, 205, 217, 215), (195, 198, 210, 207), (199, 195, 207, 211), (211, 207, 219, 223), (208, 214, 226, 220), (214, 209, 221, 226), (216, 211, 223, 228), (209, 212, 224, 221), (206, 213, 225, 218), (213, 215, 227, 225), (217, 216, 228, 229), (210, 208, 220, 222), (212, 206, 218, 224), (215, 217, 229, 227), (207, 210, 222, 219), (228, 223, 219, 222, 220, 226, 221, 224, 218, 225, 227, 229), (88, 89, 239, 238), (86, 87, 237, 236), (85, 86, 236, 231), (87, 88, 238, 237), (83, 84, 240, 235), (82, 83, 235, 230), (89, 90, 232, 239), (84, 85, 231, 240), (233, 230, 235, 234), (232, 233, 234, 239), (234, 235, 241, 248), (238, 239, 247, 246), (231, 236, 244, 243), (237, 238, 246, 245), (239, 234, 248, 247), (235, 240, 242, 241), (236, 237, 245, 244), (240, 231, 243, 242), (260, 259, 272, 269), (245, 246, 259, 260), (252, 261, 270, 271), (261, 260, 269, 270), (242, 243, 262, 263), (257, 264, 249, 256), (246, 247, 258, 259), (241, 242, 263, 264), (243, 244, 261, 262), (244, 245, 260, 261), (264, 263, 250, 249), (247, 248, 257, 258), (262, 261, 252, 251), (254, 253, 268, 266), (248, 241, 264, 257), (263, 262, 251, 250), (268, 271, 281, 278), (266, 268, 278, 276), (273, 274, 284, 283), (267, 265, 275, 277), (253, 252, 271, 268), (256, 255, 265, 267), (255, 254, 266, 265), (258, 257, 274, 273), (257, 256, 267, 274), (259, 258, 273, 272), (280, 279, 278, 281), (282, 283, 275, 276), (279, 282, 276, 278), (283, 284, 277, 275), (269, 272, 282, 279), (272, 273, 283, 282), (271, 270, 280, 281), (274, 267, 277, 284), (265, 266, 276, 275), (270, 269, 279, 280), (255, 256, 249, 250, 251, 252, 253, 254)])
me_sphere.polygons.foreach_set('use_smooth', [True] * 265)
_uv = me_sphere.uv_layers.new(name='UVMap')
_uv.uv.foreach_set('vector', [0.75, 0.125, 0.75, 0.25, 0.6875, 0.25, 0.6875, 0.125, 0.75, 0.375, 0.75, 0.5, 0.6875, 0.5, 0.6875, 0.375, 0.75, 0.625, 0.75, 0.75, 0.6875, 0.75, 0.6875, 0.625, 0.75, 0.875, 0.7187, 1.0, 0.6875, 0.875, 0.75, 0.25, 0.75, 0.375, 0.6875, 0.375, 0.6875, 0.25, 0.75, 0.5, 0.75, 0.625, 0.6875, 0.625, 0.6875, 0.5, 0.75, 0.75, 0.75, 0.875, 0.6875, 0.875, 0.6875, 0.75, 0.3125, 0.125, 0.25, 0.125, 0.25, 0.125, 0.3125, 0.125, 0.6875, 0.25, 0.6875, 0.375, 0.625, 0.375, 0.625, 0.25, 0.6875, 0.5, 0.6875, 0.625, 0.625, 0.625, 0.625, 0.5, 0.6875, 0.75, 0.6875, 0.875, 0.625, 0.875, 0.625, 0.75, 0.6875, 0.125, 0.6875, 0.25, 0.625, 0.25, 0.625, 0.125, 0.6875, 0.375, 0.6875, 0.5, 0.625, 0.5, 0.625, 0.375, 0.6875, 0.625, 0.6875, 0.75, 0.625, 0.75, 0.625, 0.625, 0.6875, 0.875, 0.6562, 1.0, 0.625, 0.875, 0.625, 0.5, 0.625, 0.625, 0.5625, 0.625, 0.5625, 0.5, 0.625, 0.75, 0.625, 0.875, 0.5625, 0.875, 0.5625, 0.75, 0.625, 0.125, 0.625, 0.25, 0.5625, 0.25, 0.5625, 0.125, 0.625, 0.375, 0.625, 0.5, 0.5625, 0.5, 0.5625, 0.375, 0.625, 0.625, 0.625, 0.75, 0.5625, 0.75, 0.5625, 0.625, 0.625, 0.875, 0.5937, 1.0, 0.5625, 0.875, 0.5, 0.125, 0.4375, 0.125, 0.4375, 0.125, 0.5, 0.125, 0.625, 0.25, 0.625, 0.375, 0.5625, 0.375, 0.5625, 0.25, 0.5625, 0.125, 0.5625, 0.25, 0.5, 0.25, 0.5, 0.125, 0.5625, 0.375, 0.5625, 0.5, 0.5, 0.5, 0.5, 0.375, 0.5625, 0.625, 0.5625, 0.75, 0.5, 0.75, 0.5, 0.625, 0.5625, 0.875, 0.5312, 1.0, 0.5, 0.875, 0.75, 0.125, 0.6875, 0.125, 0.6875, 0.125, 0.75, 0.125, 0.5625, 0.25, 0.5625, 0.375, 0.5, 0.375, 0.5, 0.25, 0.5625, 0.5, 0.5625, 0.625, 0.5, 0.625, 0.5, 0.5, 0.5625, 0.75, 0.5625, 0.875, 0.5, 0.875, 0.5, 0.75, 0.5, 0.625, 0.5, 0.75, 0.4375, 0.75, 0.4375, 0.625, 0.5, 0.875, 0.4687, 1.0, 0.4375, 0.875, 0.5, 0.25, 0.5, 0.375, 0.4375, 0.375, 0.4375, 0.25, 0.5, 0.5, 0.5, 0.625, 0.4375, 0.625, 0.4375, 0.5, 0.5, 0.75, 0.5, 0.875, 0.4375, 0.875, 0.4375, 0.75, 0.5, 0.125, 0.5, 0.25, 0.4375, 0.25, 0.4375, 0.125, 0.5, 0.375, 0.5, 0.5, 0.4375, 0.5, 0.4375, 0.375, 0.4375, 0.25, 0.4375, 0.375, 0.375, 0.375, 0.375, 0.25, 0.4375, 0.5, 0.4375, 0.625, 0.375, 0.625, 0.3668, 0.5, 0.4375, 0.75, 0.4375, 0.875, 0.375, 0.875, 0.375, 0.75, 0.4375, 0.125, 0.4375, 0.25, 0.375, 0.25, 0.375, 0.125, 0.4375, 0.375, 0.4375, 0.5, 0.3668, 0.5, 0.375, 0.375, 0.4375, 0.625, 0.4375, 0.75, 0.375, 0.75, 0.375, 0.625, 0.4375, 0.875, 0.4062, 1.0, 0.375, 0.875, 0.375, 0.75, 0.375, 0.875, 0.3125, 0.875, 0.3125, 0.75, 0.375, 0.125, 0.375, 0.25, 0.3125, 0.25, 0.3125, 0.125, 0.375, 0.375, 0.3668, 0.5, 0.3125, 0.5, 0.3125, 0.375, 0.375, 0.625, 0.375, 0.75, 0.3125, 0.75, 0.3125, 0.625, 0.375, 0.875, 0.3437, 1.0, 0.3125, 0.875, 0.375, 0.25, 0.375, 0.375, 0.3125, 0.375, 0.3125, 0.25, 0.3668, 0.5, 0.375, 0.625, 0.3125, 0.625, 0.3125, 0.5, 0.3125, 0.125, 0.3125, 0.25, 0.25, 0.25, 0.25, 0.125, 0.3125, 0.375, 0.3125, 0.5, 0.25, 0.5, 0.25, 0.375, 0.3125, 0.625, 0.3125, 0.75, 0.25, 0.75, 0.25, 0.625, 0.3125, 0.875, 0.2812, 1.0, 0.25, 0.875, 0.5625, 0.125, 0.5, 0.125, 0.5, 0.125, 0.5625, 0.125, 0.3125, 0.25, 0.3125, 0.375, 0.25, 0.375, 0.25, 0.25, 0.3125, 0.5, 0.3125, 0.625, 0.25, 0.625, 0.25, 0.5, 0.3125, 0.75, 0.3125, 0.875, 0.25, 0.875, 0.25, 0.75, 0.625, 0.125, 0.5625, 0.125, 0.5625, 0.125, 0.625, 0.125, 0.375, 0.125, 0.3125, 0.125, 0.3125, 0.125, 0.375, 0.125, 0.4375, 0.125, 0.375, 0.125, 0.375, 0.125, 0.4375, 0.125, 0.6875, 0.125, 0.625, 0.125, 0.625, 0.125, 0.6875, 0.125, 0.5625, 0.125, 0.5, 0.125, 0.5, 0.125, 0.5, 0.125, 0.5404, 0.125, 0.5807, 0.125, 0.5716, 0.125, 0.625, 0.125, 0.5625, 0.125, 0.5716, 0.125, 0.5807, 0.125, 0.6416, 0.125, 0.6875, 0.125, 0.625, 0.125, 0.6416, 0.125, 0.7011, 0.125, 0.75, 0.125, 0.6875, 0.125, 0.7011, 0.125, 0.75, 0.125, 0.375, 0.125, 0.3582, 0.125, 0.387, 0.125, 0.4375, 0.125, 0.3125, 0.125, 0.25, 0.125, 0.25, 0.125, 0.2994, 0.125, 0.375, 0.125, 0.3125, 0.125, 0.2994, 0.125, 0.3582, 0.125, 0.0, 0.0, 0.4375, 0.125, 0.387, 0.125, 0.5, 0.125, 0.4579, 0.125, 0.4158, 0.125, 0.4158, 0.125, 0.5, 0.125, 0.5807, 0.125, 0.5404, 0.125, 0.5, 0.125, 0.5, 0.125, 0.6052, 0.125, 0.4158, 0.125, 0.3582, 0.125, 0.3385, 0.125, 0.4158, 0.125, 0.3582, 0.125, 0.2994, 0.125, 0.2826, 0.125, 0.3385, 0.125, 0.7011, 0.125, 0.6416, 0.125, 0.6624, 0.125, 0.7232, 0.125, 0.7497, 0.125, 0.7011, 0.125, 0.7232, 0.125, 0.75, 0.125, 0.6416, 0.125, 0.5807, 0.125, 0.6052, 0.125, 0.6624, 0.125, 0.2994, 0.125, 0.2503, 0.125, 0.25, 0.125, 0.2826, 0.125, 0.2994, 0.125, 0.25, 0.125, 0.2503, 0.125, 0.2994, 0.125, 0.6416, 0.125, 0.5807, 0.125, 0.5807, 0.125, 0.5807, 0.125, 0.6416, 0.125, 0.75, 0.125, 0.7011, 0.125, 0.7011, 0.125, 0.7497, 0.125, 0.7011, 0.125, 0.6416, 0.125, 0.6416, 0.125, 0.7011, 0.125, 0.3582, 0.125, 0.2994, 0.125, 0.2994, 0.125, 0.3582, 0.125, 0.4158, 0.125, 0.387, 0.125, 0.3582, 0.125, 0.3582, 0.125, 0.4158, 0.125, 0.4158, 0.125, 0.5, 0.125, 0.4375, 0.125, 0.0, 0.0, 0.5, 0.125, 0.5, 0.125, 0.0, 0.0, 0.0, 0.0, 0.5, 0.125, 0.0, 0.0, 0.0, 0.0, 0.387, 0.125, 0.4158, 0.125, 0.5404, 0.125, 0.5807, 0.125, 0.5807, 0.125, 0.5404, 0.125, 0.5404, 0.125, 0.5, 0.125, 0.5, 0.125, 0.5404, 0.125, 0.5807, 0.125, 0.5404, 0.125, 0.5404, 0.125, 0.5807, 0.125, 0.4158, 0.125, 0.4158, 0.125, 0.4158, 0.125, 0.4158, 0.125, 0.4158, 0.125, 0.4158, 0.125, 0.4158, 0.125, 0.4158, 0.125, 0.4579, 0.125, 0.5, 0.125, 0.5, 0.125, 0.4579, 0.125, 0.5, 0.125, 0.0, 0.0, 0.0, 0.0, 0.5, 0.125, 0.5807, 0.125, 0.5807, 0.125, 0.5807, 0.125, 0.5807, 0.125, 0.5807, 0.125, 0.5807, 0.125, 0.5807, 0.125, 0.5807, 0.125, 0.5, 0.125, 0.5404, 0.125, 0.5404, 0.125, 0.5, 0.125, 0.0, 0.0, 0.4158, 0.125, 0.4158, 0.125, 0.0, 0.0, 0.4158, 0.125, 0.4579, 0.125, 0.4579, 0.125, 0.4158, 0.125, 0.4158, 0.125, 0.4158, 0.125, 0.4158, 0.125, 0.4158, 0.125, 0.5, 0.125, 0.5404, 0.125, 0.5404, 0.125, 0.5, 0.125, 0.5807, 0.125, 0.5404, 0.125, 0.5404, 0.125, 0.5807, 0.125, 0.5807, 0.125, 0.5807, 0.125, 0.5807, 0.125, 0.5807, 0.125, 0.5807, 0.125, 0.5807, 0.125, 0.5807, 0.125, 0.5807, 0.125, 0.4158, 0.125, 0.4158, 0.125, 0.4158, 0.125, 0.4158, 0.125, 0.5, 0.125, 0.0, 0.0, 0.0, 0.0, 0.5, 0.125, 0.5404, 0.125, 0.5, 0.125, 0.5, 0.125, 0.5404, 0.125, 0.4579, 0.125, 0.5, 0.125, 0.5, 0.125, 0.4579, 0.125, 0.5404, 0.125, 0.5807, 0.125, 0.5807, 0.125, 0.5404, 0.125, 0.0, 0.0, 0.4158, 0.125, 0.4158, 0.125, 0.0, 0.0, 0.4158, 0.125, 0.4579, 0.125, 0.4579, 0.125, 0.4158, 0.125, 0.4158, 0.125, 0.4158, 0.125, 0.4158, 0.125, 0.4158, 0.125, 0.4579, 0.125, 0.5, 0.125, 0.5, 0.125, 0.4579, 0.125, 0.5807, 0.125, 0.5404, 0.125, 0.5404, 0.125, 0.5807, 0.125, 0.5807, 0.125, 0.5807, 0.125, 0.5807, 0.125, 0.5807, 0.125, 0.5, 0.125, 0.5404, 0.125, 0.5404, 0.125, 0.5, 0.125, 0.5404, 0.125, 0.5807, 0.125, 0.5807, 0.125, 0.5404, 0.125, 0.5, 0.125, 0.0, 0.0, 0.0, 0.0, 0.5, 0.125, 0.5807, 0.125, 0.5807, 0.125, 0.5807, 0.125, 0.5807, 0.125, 0.4158, 0.125, 0.4579, 0.125, 0.4579, 0.125, 0.4158, 0.125, 0.4158, 0.125, 0.4158, 0.125, 0.4158, 0.125, 0.4158, 0.125, 0.0, 0.0, 0.4158, 0.125, 0.4158, 0.125, 0.0, 0.0, 0.5404, 0.125, 0.5, 0.125, 0.5, 0.125, 0.5404, 0.125, 0.0, 0.0, 0.4158, 0.125, 0.4158, 0.125, 0.0, 0.0, 0.4158, 0.125, 0.4579, 0.125, 0.4579, 0.125, 0.4158, 0.125, 0.5404, 0.125, 0.5, 0.125, 0.5, 0.125, 0.5404, 0.125, 0.5, 0.125, 0.0, 0.0, 0.0, 0.0, 0.5, 0.125, 0.4579, 0.125, 0.5, 0.125, 0.5, 0.125, 0.4579, 0.125, 0.5404, 0.125, 0.5807, 0.125, 0.5807, 0.125, 0.5404, 0.125, 0.4158, 0.125, 0.4158, 0.125, 0.4158, 0.125, 0.4158, 0.125, 0.5807, 0.125, 0.5807, 0.125, 0.5807, 0.125, 0.5807, 0.125, 0.5807, 0.125, 0.5807, 0.125, 0.5807, 0.125, 0.5807, 0.125, 0.4158, 0.125, 0.4158, 0.125, 0.4158, 0.125, 0.4158, 0.125, 0.5807, 0.125, 0.5404, 0.125, 0.5404, 0.125, 0.5807, 0.125, 0.5, 0.125, 0.5404, 0.125, 0.5404, 0.125, 0.5, 0.125, 0.4579, 0.125, 0.5, 0.125, 0.5, 0.125, 0.4579, 0.125, 0.5404, 0.125, 0.5, 0.125, 0.5, 0.125, 0.5404, 0.125, 0.0, 0.0, 0.4158, 0.125, 0.4158, 0.125, 0.0, 0.0, 0.4158, 0.125, 0.4158, 0.125, 0.4158, 0.125, 0.4158, 0.125, 0.4158, 0.125, 0.4579, 0.125, 0.4579, 0.125, 0.4158, 0.125, 0.5807, 0.125, 0.5807, 0.125, 0.5807, 0.125, 0.5807, 0.125, 0.5, 0.125, 0.0, 0.0, 0.0, 0.0, 0.5, 0.125, 0.4158, 0.125, 0.4158, 0.125, 0.4158, 0.125, 0.4158, 0.125, 0.5404, 0.125, 0.5807, 0.125, 0.5807, 0.125, 0.5404, 0.125, 0.5, 0.125, 0.5404, 0.125, 0.5404, 0.125, 0.5, 0.125, 0.5807, 0.125, 0.5807, 0.125, 0.5807, 0.125, 0.5807, 0.125, 0.5807, 0.125, 0.5404, 0.125, 0.5404, 0.125, 0.5807, 0.125, 0.5807, 0.125, 0.5404, 0.125, 0.5404, 0.125, 0.5807, 0.125, 0.4579, 0.125, 0.5, 0.125, 0.5, 0.125, 0.4579, 0.125, 0.5404, 0.125, 0.5, 0.125, 0.5, 0.125, 0.5404, 0.125, 0.0, 0.0, 0.4158, 0.125, 0.4158, 0.125, 0.0, 0.0, 0.4158, 0.125, 0.4158, 0.125, 0.4158, 0.125, 0.4158, 0.125, 0.4158, 0.125, 0.4579, 0.125, 0.4579, 0.125, 0.4158, 0.125, 0.5807, 0.125, 0.5807, 0.125, 0.5807, 0.125, 0.5807, 0.125, 0.5, 0.125, 0.0, 0.0, 0.0, 0.0, 0.5, 0.125, 0.4158, 0.125, 0.4158, 0.125, 0.4158, 0.125, 0.4158, 0.125, 0.5404, 0.125, 0.5807, 0.125, 0.5807, 0.125, 0.5404, 0.125, 0.5, 0.125, 0.5404, 0.125, 0.5404, 0.125, 0.5, 0.125, 0.5807, 0.125, 0.5807, 0.125, 0.5807, 0.125, 0.5807, 0.125, 0.5807, 0.125, 0.5404, 0.125, 0.5404, 0.125, 0.5807, 0.125, 0.4579, 0.125, 0.5, 0.125, 0.5, 0.125, 0.4579, 0.125, 0.5404, 0.125, 0.5, 0.125, 0.5, 0.125, 0.5404, 0.125, 0.0, 0.0, 0.4158, 0.125, 0.4158, 0.125, 0.0, 0.0, 0.4158, 0.125, 0.4158, 0.125, 0.4158, 0.125, 0.4158, 0.125, 0.4158, 0.125, 0.4579, 0.125, 0.4579, 0.125, 0.4158, 0.125, 0.5807, 0.125, 0.5807, 0.125, 0.5807, 0.125, 0.5807, 0.125, 0.5, 0.125, 0.0, 0.0, 0.0, 0.0, 0.5, 0.125, 0.4158, 0.125, 0.4158, 0.125, 0.4158, 0.125, 0.4158, 0.125, 0.5404, 0.125, 0.5807, 0.125, 0.5807, 0.125, 0.5404, 0.125, 0.5, 0.125, 0.5404, 0.125, 0.5404, 0.125, 0.5, 0.125, 0.5807, 0.125, 0.5807, 0.125, 0.5807, 0.125, 0.5807, 0.125, 0.5807, 0.125, 0.5807, 0.125, 0.5807, 0.125, 0.5807, 0.125, 0.5807, 0.125, 0.5404, 0.125, 0.5404, 0.125, 0.5807, 0.125, 0.4579, 0.125, 0.5, 0.125, 0.5, 0.125, 0.4579, 0.125, 0.5404, 0.125, 0.5, 0.125, 0.5, 0.125, 0.5404, 0.125, 0.0, 0.0, 0.4158, 0.125, 0.4158, 0.125, 0.0, 0.0, 0.4158, 0.125, 0.4158, 0.125, 0.4158, 0.125, 0.4158, 0.125, 0.4158, 0.125, 0.4579, 0.125, 0.4579, 0.125, 0.4158, 0.125, 0.5807, 0.125, 0.5807, 0.125, 0.5807, 0.125, 0.5807, 0.125, 0.5, 0.125, 0.0, 0.0, 0.0, 0.0, 0.5, 0.125, 0.4158, 0.125, 0.4158, 0.125, 0.4158, 0.125, 0.4158, 0.125, 0.5404, 0.125, 0.5807, 0.125, 0.5807, 0.125, 0.5404, 0.125, 0.5, 0.125, 0.5404, 0.125, 0.5404, 0.125, 0.5, 0.125, 0.5807, 0.125, 0.5807, 0.125, 0.5807, 0.125, 0.5807, 0.125, 0.5807, 0.125, 0.5404, 0.125, 0.5404, 0.125, 0.5807, 0.125, 0.4579, 0.125, 0.5, 0.125, 0.5, 0.125, 0.4579, 0.125, 0.5404, 0.125, 0.5, 0.125, 0.5, 0.125, 0.5404, 0.125, 0.0, 0.0, 0.4158, 0.125, 0.4158, 0.125, 0.0, 0.0, 0.4158, 0.125, 0.4158, 0.125, 0.4158, 0.125, 0.4158, 0.125, 0.4158, 0.125, 0.4579, 0.125, 0.4579, 0.125, 0.4158, 0.125, 0.5807, 0.125, 0.5807, 0.125, 0.5807, 0.125, 0.5807, 0.125, 0.5, 0.125, 0.0, 0.0, 0.0, 0.0, 0.5, 0.125, 0.4158, 0.125, 0.4158, 0.125, 0.4158, 0.125, 0.4158, 0.125, 0.5404, 0.125, 0.5807, 0.125, 0.5807, 0.125, 0.5404, 0.125, 0.5, 0.125, 0.5404, 0.125, 0.5404, 0.125, 0.5, 0.125, 0.5, 0.125, 0.5404, 0.125, 0.5404, 0.125, 0.5, 0.125, 0.5807, 0.125, 0.5807, 0.125, 0.5807, 0.125, 0.5807, 0.125, 0.5807, 0.125, 0.5404, 0.125, 0.5404, 0.125, 0.5807, 0.125, 0.4579, 0.125, 0.5, 0.125, 0.5, 0.125, 0.4579, 0.125, 0.5404, 0.125, 0.5, 0.125, 0.5, 0.125, 0.5404, 0.125, 0.0, 0.0, 0.4158, 0.125, 0.4158, 0.125, 0.0, 0.0, 0.4158, 0.125, 0.4158, 0.125, 0.4158, 0.125, 0.4158, 0.125, 0.4158, 0.125, 0.4579, 0.125, 0.4579, 0.125, 0.4158, 0.125, 0.5807, 0.125, 0.5807, 0.125, 0.5807, 0.125, 0.5807, 0.125, 0.5, 0.125, 0.0, 0.0, 0.0, 0.0, 0.5, 0.125, 0.4158, 0.125, 0.4158, 0.125, 0.4158, 0.125, 0.4158, 0.125, 0.5404, 0.125, 0.5807, 0.125, 0.5807, 0.125, 0.5404, 0.125, 0.4579, 0.125, 0.5, 0.125, 0.5404, 0.125, 0.5807, 0.125, 0.5807, 0.125, 0.5807, 0.125, 0.5404, 0.125, 0.5, 0.125, 0.0, 0.0, 0.4158, 0.125, 0.4158, 0.125, 0.4158, 0.125, 0.3385, 0.125, 0.2826, 0.125, 0.2713, 0.125, 0.3276, 0.125, 0.5, 0.125, 0.4158, 0.125, 0.4158, 0.125, 0.5, 0.125, 0.6052, 0.125, 0.5, 0.125, 0.5, 0.125, 0.6052, 0.125, 0.4158, 0.125, 0.3385, 0.125, 0.3276, 0.125, 0.4158, 0.125, 0.7232, 0.125, 0.6624, 0.125, 0.6837, 0.125, 0.7334, 0.125, 0.75, 0.125, 0.7232, 0.125, 0.7334, 0.125, 0.75, 0.125, 0.2826, 0.125, 0.25, 0.125, 0.25, 0.125, 0.2713, 0.125, 0.6624, 0.125, 0.6052, 0.125, 0.6052, 0.125, 0.6837, 0.125, 0.4976, 0.125, 0.75, 0.125, 0.7334, 0.125, 0.5001, 0.125, 0.25, 0.125, 0.4976, 0.125, 0.5001, 0.125, 0.2713, 0.125, 0.5001, 0.125, 0.7334, 0.125, 0.7334, 0.125, 0.5001, 0.125, 0.3276, 0.125, 0.2713, 0.125, 0.2713, 0.125, 0.3276, 0.125, 0.6052, 0.125, 0.5, 0.125, 0.5, 0.125, 0.6052, 0.125, 0.4158, 0.125, 0.3276, 0.125, 0.3276, 0.125, 0.4158, 0.125, 0.2713, 0.125, 0.5001, 0.125, 0.5001, 0.125, 0.2713, 0.125, 0.7334, 0.125, 0.6837, 0.125, 0.6837, 0.125, 0.7334, 0.125, 0.5, 0.125, 0.4158, 0.125, 0.4158, 0.125, 0.5, 0.125, 0.6837, 0.125, 0.6052, 0.125, 0.6052, 0.125, 0.6837, 0.125, 0.4158, 0.125, 0.3276, 0.125, 0.3276, 0.125, 0.4158, 0.125, 0.4158, 0.125, 0.3276, 0.125, 0.3276, 0.125, 0.4158, 0.125, 0.5, 0.125, 0.5, 0.125, 0.5, 0.125, 0.5, 0.125, 0.5, 0.125, 0.4158, 0.125, 0.4158, 0.125, 0.5, 0.125, 0.6837, 0.125, 0.6052, 0.125, 0.6052, 0.125, 0.6837, 0.125, 0.5001, 0.125, 0.7334, 0.125, 0.7334, 0.125, 0.5001, 0.125, 0.3276, 0.125, 0.2713, 0.125, 0.2713, 0.125, 0.3276, 0.125, 0.7334, 0.125, 0.6837, 0.125, 0.6837, 0.125, 0.7334, 0.125, 0.6052, 0.125, 0.5, 0.125, 0.5, 0.125, 0.6052, 0.125, 0.5, 0.125, 0.4158, 0.125, 0.4158, 0.125, 0.5, 0.125, 0.7334, 0.125, 0.6837, 0.125, 0.6837, 0.125, 0.7334, 0.125, 0.2713, 0.125, 0.5001, 0.125, 0.5001, 0.125, 0.2713, 0.125, 0.6052, 0.125, 0.5, 0.125, 0.5, 0.125, 0.6052, 0.125, 0.0, 0.0, 0.0, 0.0, 0.0, 0.0, 0.0, 0.0, 0.5001, 0.125, 0.7334, 0.125, 0.7334, 0.125, 0.5001, 0.125, 0.6837, 0.125, 0.6052, 0.125, 0.6052, 0.125, 0.6837, 0.125, 0.0, 0.0, 0.0, 0.0, 0.0, 0.0, 0.0, 0.0, 0.0, 0.0, 0.0, 0.0, 0.0, 0.0, 0.0, 0.0, 0.2713, 0.125, 0.5001, 0.125, 0.5001, 0.125, 0.2713, 0.125, 0.0, 0.0, 0.0, 0.0, 0.0, 0.0, 0.0, 0.0, 0.0, 0.0, 0.0, 0.0, 0.0, 0.0, 0.0, 0.0, 0.0, 0.0, 0.0, 0.0, 0.0, 0.0, 0.0, 0.0, 0.0, 0.0, 0.0, 0.0, 0.0, 0.0, 0.0, 0.0, 0.2713, 0.125, 0.5001, 0.125, 0.5001, 0.125, 0.2713, 0.125, 0.5001, 0.125, 0.5001, 0.125, 0.5001, 0.125, 0.5001, 0.125, 0.3276, 0.125, 0.2713, 0.125, 0.2713, 0.125, 0.3276, 0.125, 0.5, 0.125, 0.4158, 0.125, 0.4158, 0.125, 0.5, 0.125, 0.3276, 0.125, 0.2713, 0.125, 0.2713, 0.125, 0.3276, 0.125, 0.4158, 0.125, 0.3276, 0.125, 0.3276, 0.125, 0.4158, 0.125, 0.2713, 0.125, 0.5001, 0.125, 0.5001, 0.125, 0.2713, 0.125, 0.4158, 0.125, 0.3276, 0.125, 0.3276, 0.125, 0.4158, 0.125, 0.3276, 0.125, 0.2713, 0.125, 0.2713, 0.125, 0.3276, 0.125, 0.5, 0.125, 0.5, 0.125, 0.5, 0.125, 0.5, 0.125, 0.5001, 0.125, 0.5001, 0.125, 0.5001, 0.125, 0.5001, 0.125, 0.0, 0.0, 0.0, 0.0, 0.0, 0.0, 0.0, 0.0, 0.5, 0.125, 0.4158, 0.125, 0.4158, 0.125, 0.5, 0.125, 0.0, 0.0, 0.0, 0.0, 0.7334, 0.125, 0.6837, 0.125, 0.6052, 0.125, 0.5, 0.125, 0.0, 0.0, 0.0, 0.0])
me_sphere.use_remesh_fix_poles = True
me_sphere.use_remesh_preserve_attributes = False
me_sphere.update()
me_cube = bpy.data.meshes.new('Cube')
me_cube.from_pydata([(-0.2803, -0.2803, 4.994), (-0.2803, -0.2803, -0.4954), (-0.2803, 0.2803, 4.994), (-0.2803, 0.2803, -0.4954), (0.2803, -0.2803, 4.994), (0.2803, -0.2803, -0.4954), (0.2803, 0.2803, 4.994), (0.2803, 0.2803, -0.4954), (4.846, -0.2803, 4.994), (4.846, -0.2803, -0.4954), (4.846, 0.2803, 4.994), (4.846, 0.2803, -0.4954), (5.407, -0.2803, 4.994), (5.407, -0.2803, -0.4954), (5.407, 0.2803, 4.994), (5.407, 0.2803, -0.4954), (10.65, -0.2803, 4.994), (10.65, -0.2803, -0.4954), (10.65, 0.2803, 4.994), (10.65, 0.2803, -0.4954), (11.21, -0.2803, 4.994), (11.21, -0.2803, -0.4954), (11.21, 0.2803, 4.994), (11.21, 0.2803, -0.4954), (10.65, 5.48, 4.994), (10.65, 5.48, -0.4954), (10.65, 6.041, 4.994), (10.65, 6.041, -0.4954), (11.21, 5.48, 4.994), (11.21, 5.48, -0.4954), (11.21, 6.041, 4.994), (11.21, 6.041, -0.4954), (10.65, 11.07, 4.994), (10.65, 11.07, -0.4954), (10.65, 11.63, 4.994), (10.65, 11.63, -0.4954), (11.21, 11.07, 4.994), (11.21, 11.07, -0.4954), (11.21, 11.63, 4.994), (11.21, 11.63, -0.4954), (5.407, 0.2803, -0.4954)], [], [(0, 1, 3, 2), (2, 3, 7, 6), (6, 7, 5, 4), (4, 5, 1, 0), (2, 6, 4, 0), (7, 3, 1, 5), (8, 9, 11, 10), (10, 11, 15, 14), (14, 15, 13, 12), (12, 13, 9, 8), (10, 14, 12, 8), (15, 11, 9, 13), (16, 17, 19, 18), (18, 19, 23, 22), (22, 23, 21, 20), (20, 21, 17, 16), (18, 22, 20, 16), (23, 19, 17, 21), (24, 25, 27, 26), (26, 27, 31, 30), (30, 31, 29, 28), (28, 29, 25, 24), (26, 30, 28, 24), (31, 27, 25, 29), (32, 33, 35, 34), (34, 35, 39, 38), (38, 39, 37, 36), (36, 37, 33, 32), (34, 38, 36, 32), (39, 35, 33, 37)])
_uv = me_cube.uv_layers.new(name='UVMap')
_uv.uv.foreach_set('vector', [0.375, 0.0, 0.625, 0.0, 0.625, 0.25, 0.375, 0.25, 0.375, 0.25, 0.625, 0.25, 0.625, 0.5, 0.375, 0.5, 0.375, 0.5, 0.625, 0.5, 0.625, 0.75, 0.375, 0.75, 0.375, 0.75, 0.625, 0.75, 0.625, 1.0, 0.375, 1.0, 0.125, 0.5, 0.375, 0.5, 0.375, 0.75, 0.125, 0.75, 0.625, 0.5, 0.875, 0.5, 0.875, 0.75, 0.625, 0.75, 0.375, 0.0, 0.625, 0.0, 0.625, 0.25, 0.375, 0.25, 0.375, 0.25, 0.625, 0.25, 0.625, 0.5, 0.375, 0.5, 0.375, 0.5, 0.625, 0.5, 0.625, 0.75, 0.375, 0.75, 0.375, 0.75, 0.625, 0.75, 0.625, 1.0, 0.375, 1.0, 0.125, 0.5, 0.375, 0.5, 0.375, 0.75, 0.125, 0.75, 0.625, 0.5, 0.875, 0.5, 0.875, 0.75, 0.625, 0.75, 0.375, 0.0, 0.625, 0.0, 0.625, 0.25, 0.375, 0.25, 0.375, 0.25, 0.625, 0.25, 0.625, 0.5, 0.375, 0.5, 0.375, 0.5, 0.625, 0.5, 0.625, 0.75, 0.375, 0.75, 0.375, 0.75, 0.625, 0.75, 0.625, 1.0, 0.375, 1.0, 0.125, 0.5, 0.375, 0.5, 0.375, 0.75, 0.125, 0.75, 0.625, 0.5, 0.875, 0.5, 0.875, 0.75, 0.625, 0.75, 0.375, 0.0, 0.625, 0.0, 0.625, 0.25, 0.375, 0.25, 0.375, 0.25, 0.625, 0.25, 0.625, 0.5, 0.375, 0.5, 0.375, 0.5, 0.625, 0.5, 0.625, 0.75, 0.375, 0.75, 0.375, 0.75, 0.625, 0.75, 0.625, 1.0, 0.375, 1.0, 0.125, 0.5, 0.375, 0.5, 0.375, 0.75, 0.125, 0.75, 0.625, 0.5, 0.875, 0.5, 0.875, 0.75, 0.625, 0.75, 0.375, 0.0, 0.625, 0.0, 0.625, 0.25, 0.375, 0.25, 0.375, 0.25, 0.625, 0.25, 0.625, 0.5, 0.375, 0.5, 0.375, 0.5, 0.625, 0.5, 0.625, 0.75, 0.375, 0.75, 0.375, 0.75, 0.625, 0.75, 0.625, 1.0, 0.375, 1.0, 0.125, 0.5, 0.375, 0.5, 0.375, 0.75, 0.125, 0.75, 0.625, 0.5, 0.875, 0.5, 0.875, 0.75, 0.625, 0.75])
me_cube.materials.append(mat_pillar_wood)
me_cube.use_remesh_fix_poles = True
me_cube.use_remesh_preserve_attributes = False
me_cube.update()
me_cube_002 = bpy.data.meshes.new('Cube.002')
me_cube_002.from_pydata([(-0.3391, -0.3651, 0.3531), (-0.3391, 0.3408, 0.3531), (0.4368, -0.3664, 0.3526), (0.4368, 0.3419, 0.3526), (-0.3635, 0.01949, 0.7112), (0.4124, 0.01952, 0.7119), (0.4083, 0.02221, 0.7717), (0.4397, -0.4727, 0.3108), (0.4397, 0.4357, 0.3108), (0.3833, -0.3664, 0.3526), (0.3833, 0.3419, 0.3526), (0.3588, 0.01952, 0.7119), (-0.3676, 0.02221, 0.7717), (-0.3363, 0.4357, 0.3108), (-0.3363, -0.4727, 0.3108), (-0.2849, -0.3651, 0.3531), (-0.2849, 0.3408, 0.3531), (-0.3093, 0.01949, 0.7112)], [], [(6, 12, 14, 7), (8, 13, 12, 6), (13, 8, 7, 14), (2, 3, 10, 9), (2, 5, 6, 7), (5, 3, 8, 6), (3, 2, 7, 8), (11, 9, 10), (3, 5, 11, 10), (5, 2, 9, 11), (1, 0, 15, 16), (1, 4, 12, 13), (4, 0, 14, 12), (0, 1, 13, 14), (17, 16, 15), (0, 4, 17, 15), (4, 1, 16, 17)])
_uv = me_cube_002.uv_layers.new(name='UVMap')
_uv.uv.foreach_set('vector', [0.625, 0.6247, 0.875, 0.6247, 0.875, 0.75, 0.625, 0.75, 0.625, 0.5, 0.875, 0.5, 0.875, 0.6247, 0.625, 0.6247, 0.875, 0.5, 0.625, 0.5, 0.625, 0.75, 0.875, 0.75, 0.625, 0.7217, 0.625, 0.5268, 0.625, 0.5268, 0.625, 0.7217, 0.625, 0.7217, 0.625, 0.624, 0.625, 0.6247, 0.625, 0.75, 0.625, 0.624, 0.625, 0.5268, 0.625, 0.5, 0.625, 0.6247, 0.625, 0.5268, 0.625, 0.7217, 0.625, 0.75, 0.625, 0.5, 0.625, 0.624, 0.625, 0.7217, 0.625, 0.5268, 0.625, 0.5268, 0.625, 0.624, 0.625, 0.624, 0.625, 0.5268, 0.625, 0.624, 0.625, 0.7217, 0.625, 0.7217, 0.625, 0.624, 0.875, 0.5271, 0.875, 0.7214, 0.875, 0.7214, 0.875, 0.5271, 0.875, 0.5271, 0.875, 0.624, 0.875, 0.6247, 0.875, 0.5, 0.875, 0.624, 0.875, 0.7214, 0.875, 0.75, 0.875, 0.6247, 0.875, 0.7214, 0.875, 0.5271, 0.875, 0.5, 0.875, 0.75, 0.875, 0.624, 0.875, 0.5271, 0.875, 0.7214, 0.875, 0.7214, 0.875, 0.624, 0.875, 0.624, 0.875, 0.7214, 0.875, 0.624, 0.875, 0.5271, 0.875, 0.5271, 0.875, 0.624])
me_cube_002.materials.append(mat_roof)
me_cube_002.use_remesh_fix_poles = True
me_cube_002.use_remesh_preserve_attributes = False
me_cube_002.update()
me_cube_003 = bpy.data.meshes.new('Cube.003')
me_cube_003.from_pydata([(5.757, 1.875, 3.906), (5.757, 1.875, -0.2653), (5.757, 2.436, 3.906), (5.757, 2.436, -0.2653), (6.318, 1.875, 3.906), (6.318, 1.875, -0.2653), (6.318, 2.436, 3.906), (6.318, 2.436, -0.2653), (6.318, 2.436, -0.2653), (8.443, 1.875, 3.906), (8.443, 1.875, -0.2653), (8.443, 2.436, 3.906), (8.443, 2.436, -0.2653), (9.003, 1.875, 3.906), (9.003, 1.875, -0.2653), (9.003, 2.436, 3.906), (9.003, 2.436, -0.2653), (9.003, 2.436, -0.2653), (9.007, 1.875, 4.501), (5.732, 1.875, 4.501), (9.007, 2.436, 4.501), (5.732, 2.436, 4.501), (9.007, 1.875, 3.941), (5.732, 1.875, 3.941), (9.007, 2.436, 3.941), (5.732, 2.436, 3.941), (5.732, 2.436, 3.941)], [], [(0, 1, 3, 2), (2, 3, 7, 6), (6, 7, 5, 4), (4, 5, 1, 0), (2, 6, 4, 0), (7, 3, 1, 5), (9, 10, 12, 11), (11, 12, 16, 15), (15, 16, 14, 13), (13, 14, 10, 9), (11, 15, 13, 9), (16, 12, 10, 14), (18, 19, 21, 20), (20, 21, 25, 24), (24, 25, 23, 22), (22, 23, 19, 18), (20, 24, 22, 18), (25, 21, 19, 23)])
_uv = me_cube_003.uv_layers.new(name='UVMap')
_uv.uv.foreach_set('vector', [0.375, 0.0, 0.625, 0.0, 0.625, 0.25, 0.375, 0.25, 0.375, 0.25, 0.625, 0.25, 0.625, 0.5, 0.375, 0.5, 0.375, 0.5, 0.625, 0.5, 0.625, 0.75, 0.375, 0.75, 0.375, 0.75, 0.625, 0.75, 0.625, 1.0, 0.375, 1.0, 0.125, 0.5, 0.375, 0.5, 0.375, 0.75, 0.125, 0.75, 0.625, 0.5, 0.875, 0.5, 0.875, 0.75, 0.625, 0.75, 0.375, 0.0, 0.625, 0.0, 0.625, 0.25, 0.375, 0.25, 0.375, 0.25, 0.625, 0.25, 0.625, 0.5, 0.375, 0.5, 0.375, 0.5, 0.625, 0.5, 0.625, 0.75, 0.375, 0.75, 0.375, 0.75, 0.625, 0.75, 0.625, 1.0, 0.375, 1.0, 0.125, 0.5, 0.375, 0.5, 0.375, 0.75, 0.125, 0.75, 0.625, 0.5, 0.875, 0.5, 0.875, 0.75, 0.625, 0.75, 0.375, 0.0, 0.625, 0.0, 0.625, 0.25, 0.375, 0.25, 0.375, 0.25, 0.625, 0.25, 0.625, 0.5, 0.375, 0.5, 0.375, 0.5, 0.625, 0.5, 0.625, 0.75, 0.375, 0.75, 0.375, 0.75, 0.625, 0.75, 0.625, 1.0, 0.375, 1.0, 0.125, 0.5, 0.375, 0.5, 0.375, 0.75, 0.125, 0.75, 0.625, 0.5, 0.875, 0.5, 0.875, 0.75, 0.625, 0.75])
me_cube_003.materials.append(mat_pillar_wood)
me_cube_003.use_remesh_fix_poles = True
me_cube_003.use_remesh_preserve_attributes = False
me_cube_003.update()

# ---- objects
ob_house = bpy.data.objects.new('House', me_cube_001)
ob_chibi = bpy.data.objects.new('Chibi', me_sphere)
ob_pillars = bpy.data.objects.new('PILLARS', me_cube)
ob_roof = bpy.data.objects.new('Roof', me_cube_002)
ob_door_frame = bpy.data.objects.new('Door Frame', me_cube_003)

# ---- transforms, parenting, visibility, modifiers, constraints
ob_house.location = (0.0, 0.0, 0.0)
_m = ob_house.modifiers.new('DataTransfer', 'DATA_TRANSFER')
ob_chibi.location = (8.731, -1.657, 1.816)
ob_chibi.scale = (1.313, 1.313, 1.313)
_m = ob_chibi.modifiers.new('Mirror', 'MIRROR')
_m.merge_threshold = 0.03048
_m = ob_chibi.modifiers.new('Subdivision', 'SUBSURF')
ob_pillars.location = (-2.502, -3.775, 0.3269)
ob_pillars.scale = (0.5461, 0.5461, 0.5461)
ob_roof.location = (-0.08165, 1.042e-07, 1.523)
ob_roof.scale = (8.518, 8.518, 4.971)
_m = ob_roof.modifiers.new('Solidify', 'SOLIDIFY')
ob_door_frame.location = (-2.502, -3.775, 0.3269)
ob_door_frame.scale = (0.5461, 0.5461, 0.5461)

# ---- collection membership
col_collection.objects.link(ob_house)
col_collection.objects.link(ob_chibi)
col_collection.objects.link(ob_pillars)
col_collection.objects.link(ob_roof)
col_collection.objects.link(ob_door_frame)

# ---- scene / render settings (as saved in the file)
scene.frame_start = 1; scene.frame_end = 250; scene.frame_set(1)
scene.render.engine = 'BLENDER_EEVEE_NEXT'
scene.cycles.sampling_pattern = 'TABULATED_SOBOL'
scene.cycles.use_light_tree = False
scene.view_settings.view_transform = 'Filmic'
bpy.context.view_layer.update()

# ---- added for rendering (the .blend has no active camera and no usable light): camera, sun
cam_auto = bpy.data.cameras.new('AutoCamera')
cam_auto.lens = 50.0
cam_auto.sensor_width = 36.0
cam_auto.clip_end = 1000.0
ob_auto_camera = bpy.data.objects.new('AutoCamera', cam_auto)
scene.collection.objects.link(ob_auto_camera)
ob_auto_camera.location = (17.6742, -17.6484, 14.3298)
ob_auto_camera.rotation_euler = (1.09748, -7.21219e-08, 0.694738)
scene.camera = ob_auto_camera
light_auto_sun = bpy.data.lights.new('AutoSun', 'SUN')
light_auto_sun.energy = 3.0
light_auto_sun.angle = 0.0523599
ob_auto_sun = bpy.data.objects.new('AutoSun', light_auto_sun)
scene.collection.objects.link(ob_auto_sun)
ob_auto_sun.rotation_euler = (0.872665, 0.174533, 0.523599)
bpy.context.view_layer.update()
